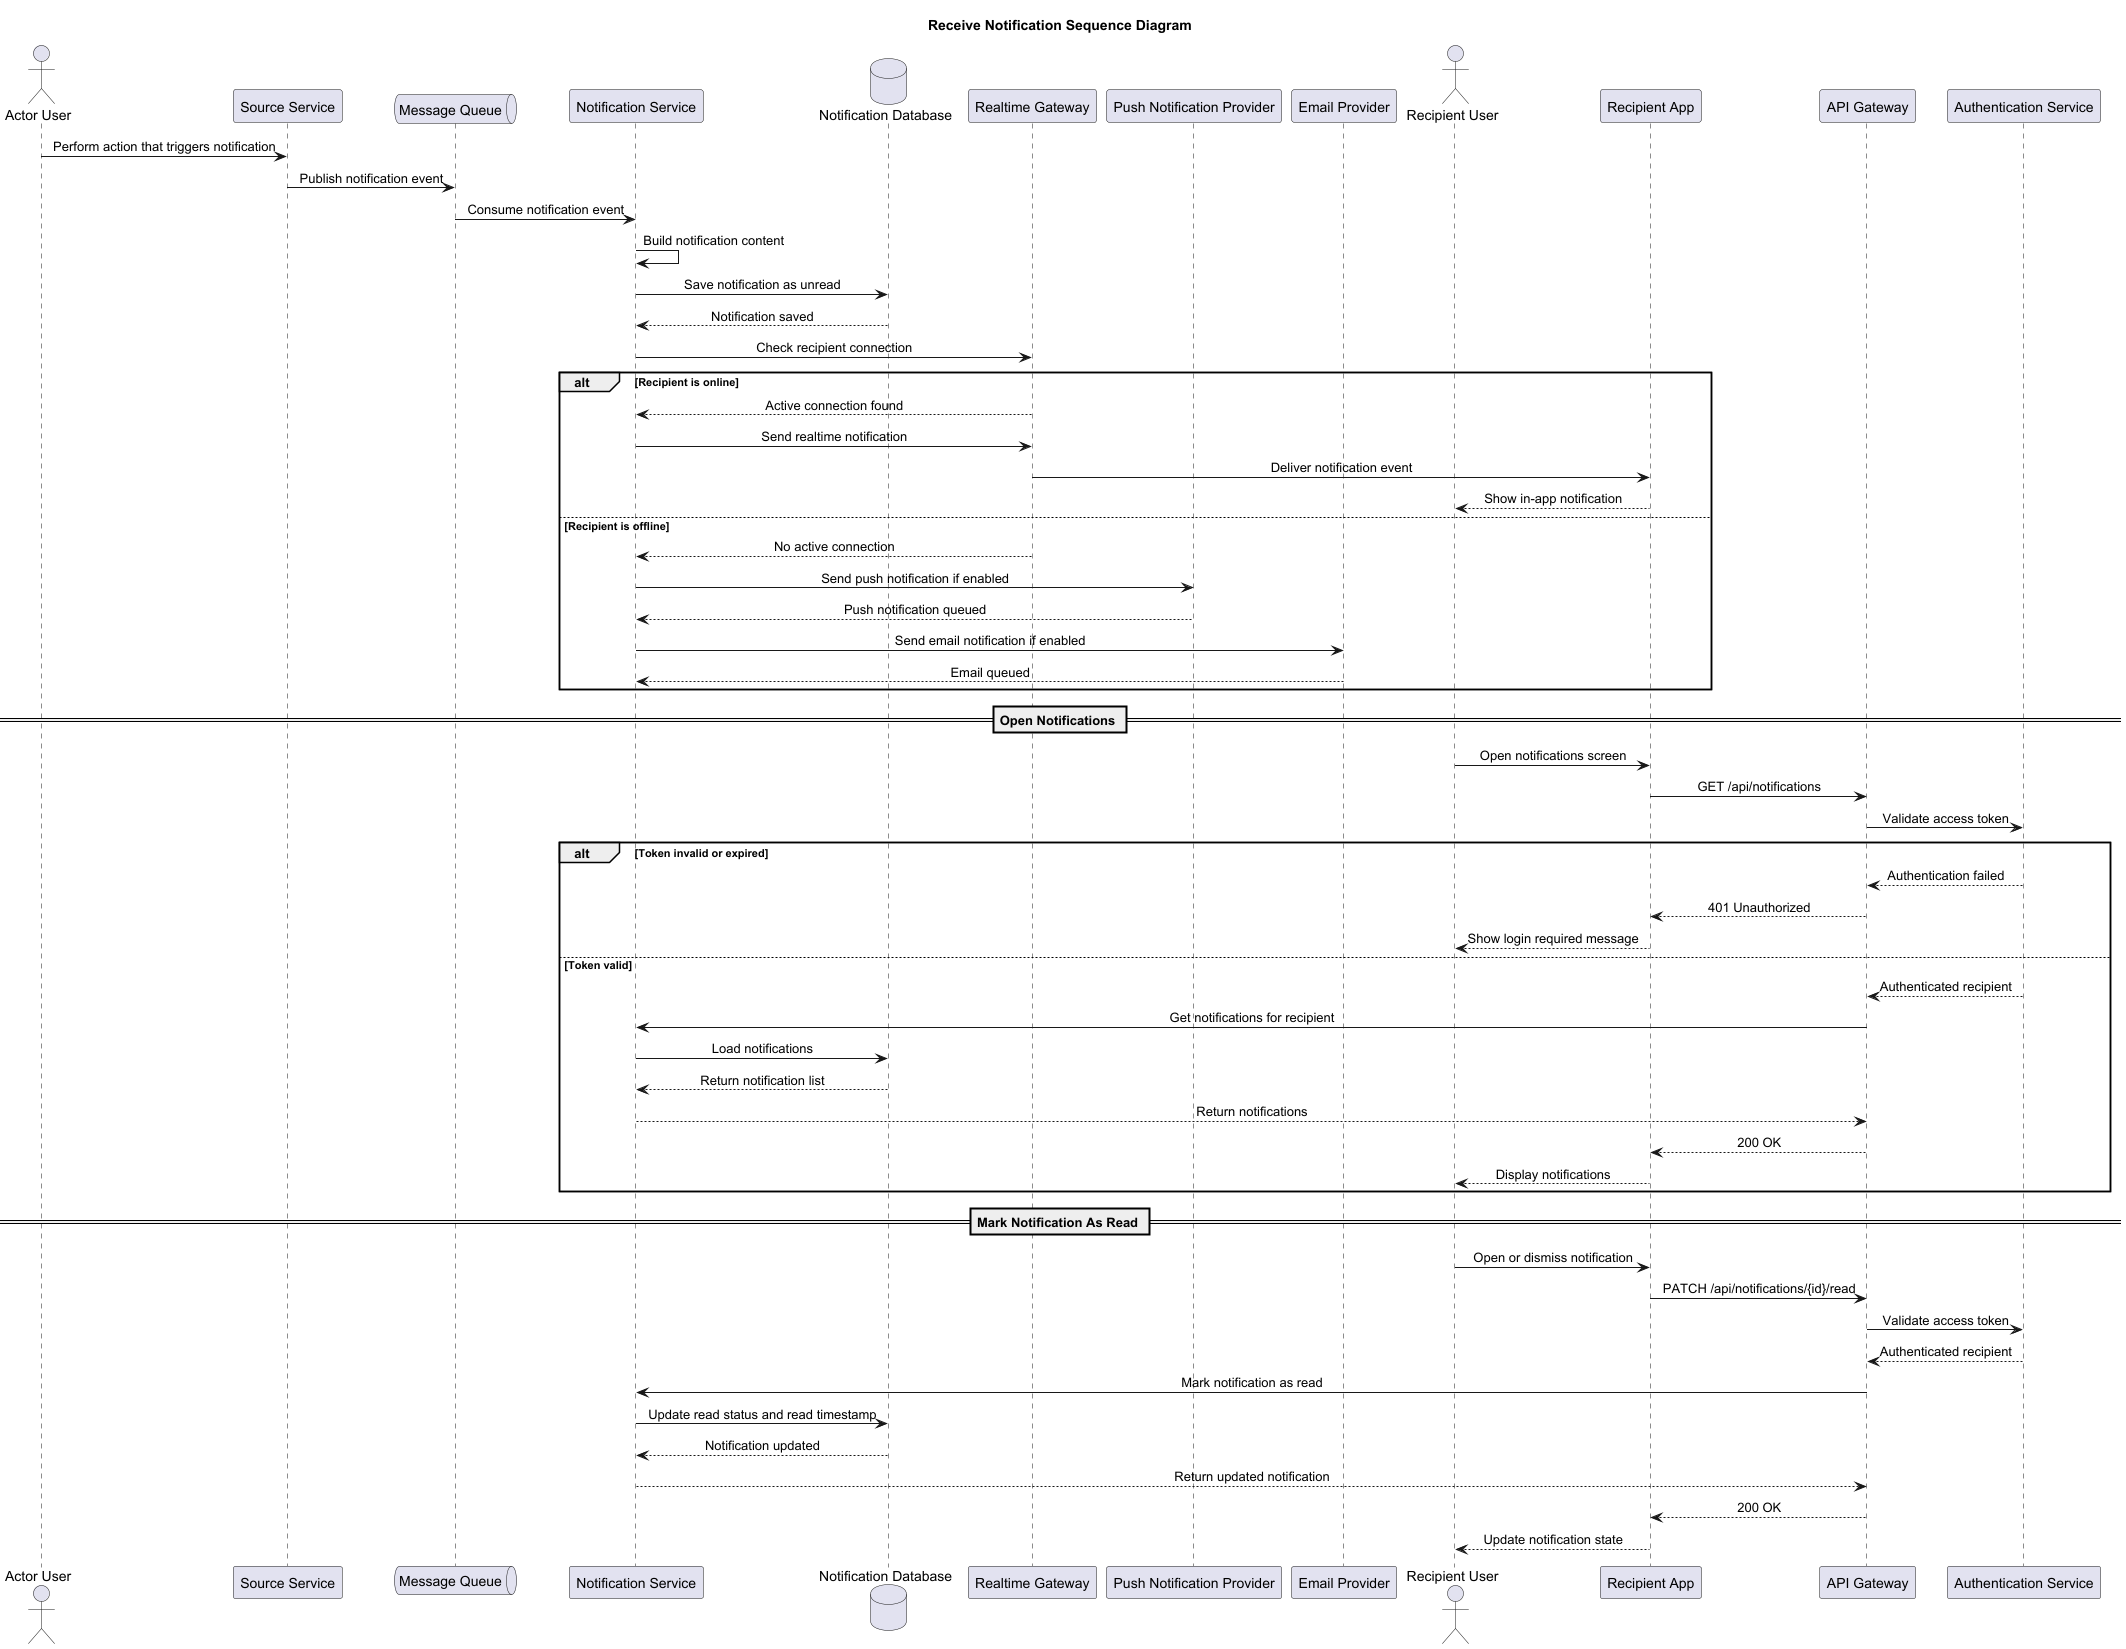

The diagram above was rendered by PlantUML. Its source (embedded in the PNG):
@startuml
title Receive Notification Sequence Diagram

skinparam shadowing false
skinparam sequenceMessageAlign center

actor "Actor User" as ActorUser
participant "Source Service" as SourceService
queue "Message Queue" as Queue
participant "Notification Service" as NotificationService
database "Notification Database" as NotificationDB
participant "Realtime Gateway" as RealtimeGateway
participant "Push Notification Provider" as PushProvider
participant "Email Provider" as EmailProvider
actor "Recipient User" as RecipientUser
participant "Recipient App" as RecipientApp
participant "API Gateway" as Gateway
participant "Authentication Service" as AuthService

ActorUser -> SourceService: Perform action that triggers notification
SourceService -> Queue: Publish notification event
Queue -> NotificationService: Consume notification event
NotificationService -> NotificationService: Build notification content
NotificationService -> NotificationDB: Save notification as unread
NotificationDB --> NotificationService: Notification saved
NotificationService -> RealtimeGateway: Check recipient connection

alt Recipient is online
  RealtimeGateway --> NotificationService: Active connection found
  NotificationService -> RealtimeGateway: Send realtime notification
  RealtimeGateway -> RecipientApp: Deliver notification event
  RecipientApp --> RecipientUser: Show in-app notification
else Recipient is offline
  RealtimeGateway --> NotificationService: No active connection
  NotificationService -> PushProvider: Send push notification if enabled
  PushProvider --> NotificationService: Push notification queued
  NotificationService -> EmailProvider: Send email notification if enabled
  EmailProvider --> NotificationService: Email queued
end

== Open Notifications ==

RecipientUser -> RecipientApp: Open notifications screen
RecipientApp -> Gateway: GET /api/notifications
Gateway -> AuthService: Validate access token

alt Token invalid or expired
  AuthService --> Gateway: Authentication failed
  Gateway --> RecipientApp: 401 Unauthorized
  RecipientApp --> RecipientUser: Show login required message
else Token valid
  AuthService --> Gateway: Authenticated recipient
  Gateway -> NotificationService: Get notifications for recipient
  NotificationService -> NotificationDB: Load notifications
  NotificationDB --> NotificationService: Return notification list
  NotificationService --> Gateway: Return notifications
  Gateway --> RecipientApp: 200 OK
  RecipientApp --> RecipientUser: Display notifications
end

== Mark Notification As Read ==

RecipientUser -> RecipientApp: Open or dismiss notification
RecipientApp -> Gateway: PATCH /api/notifications/{id}/read
Gateway -> AuthService: Validate access token
AuthService --> Gateway: Authenticated recipient
Gateway -> NotificationService: Mark notification as read
NotificationService -> NotificationDB: Update read status and read timestamp
NotificationDB --> NotificationService: Notification updated
NotificationService --> Gateway: Return updated notification
Gateway --> RecipientApp: 200 OK
RecipientApp --> RecipientUser: Update notification state

@enduml